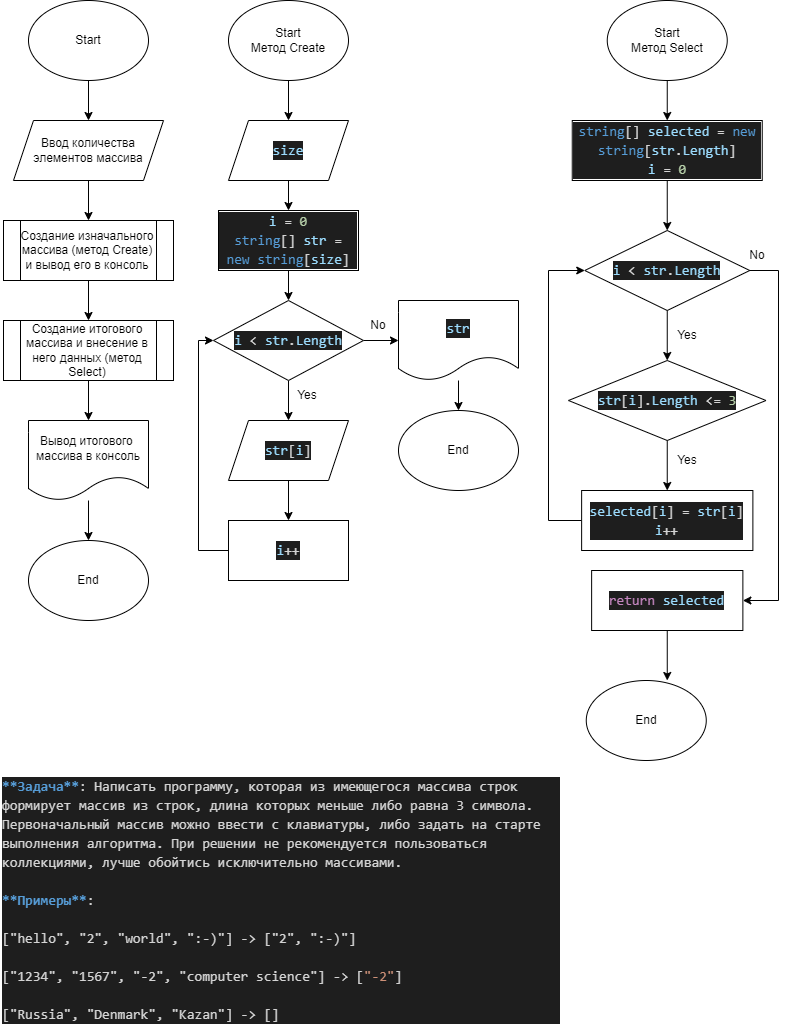

The diagram above was exported from draw.io. Its source (the exported page's mxGraphModel, read from the mxfile embedded in the PNG):
<mxGraphModel dx="1378" dy="532" grid="1" gridSize="10" guides="1" tooltips="1" connect="1" arrows="1" fold="1" page="1" pageScale="1" pageWidth="827" pageHeight="1169" background="#ffffff" math="0" shadow="1">
  <root>
    <mxCell id="0" />
    <mxCell id="1" parent="0" />
    <mxCell id="4" style="edgeStyle=none;html=1;rounded=0;" edge="1" parent="1" source="2" target="3">
      <mxGeometry relative="1" as="geometry" />
    </mxCell>
    <mxCell id="2" value="Start" style="ellipse;whiteSpace=wrap;html=1;rounded=0;" vertex="1" parent="1">
      <mxGeometry x="51" y="30" width="120" height="80" as="geometry" />
    </mxCell>
    <mxCell id="15" style="edgeStyle=none;html=1;entryX=0.5;entryY=0;entryDx=0;entryDy=0;rounded=0;" edge="1" parent="1" source="3" target="14">
      <mxGeometry relative="1" as="geometry" />
    </mxCell>
    <mxCell id="3" value="Ввод количества&lt;br&gt;элементов массива" style="shape=parallelogram;perimeter=parallelogramPerimeter;whiteSpace=wrap;html=1;fixedSize=1;rounded=0;" vertex="1" parent="1">
      <mxGeometry x="36" y="150" width="150" height="60" as="geometry" />
    </mxCell>
    <mxCell id="12" style="edgeStyle=none;html=1;rounded=0;" edge="1" parent="1" source="9" target="11">
      <mxGeometry relative="1" as="geometry" />
    </mxCell>
    <mxCell id="9" value="Вывод итогового&amp;nbsp;&lt;br&gt;массива в консоль" style="shape=document;whiteSpace=wrap;html=1;boundedLbl=1;rounded=0;" vertex="1" parent="1">
      <mxGeometry x="51" y="450" width="120" height="80" as="geometry" />
    </mxCell>
    <mxCell id="11" value="End" style="ellipse;whiteSpace=wrap;html=1;rounded=0;" vertex="1" parent="1">
      <mxGeometry x="51" y="570" width="120" height="80" as="geometry" />
    </mxCell>
    <mxCell id="30" style="edgeStyle=none;html=1;entryX=0.5;entryY=0;entryDx=0;entryDy=0;rounded=0;" edge="1" parent="1" source="13" target="29">
      <mxGeometry relative="1" as="geometry" />
    </mxCell>
    <mxCell id="13" value="Start&lt;br&gt;Метод Create" style="ellipse;whiteSpace=wrap;html=1;rounded=0;" vertex="1" parent="1">
      <mxGeometry x="251" y="30" width="120" height="80" as="geometry" />
    </mxCell>
    <mxCell id="17" style="edgeStyle=none;html=1;entryX=0.5;entryY=0;entryDx=0;entryDy=0;rounded=0;" edge="1" parent="1" source="14" target="16">
      <mxGeometry relative="1" as="geometry" />
    </mxCell>
    <mxCell id="14" value="&lt;span&gt;Создание изначального массива (метод Create)&lt;/span&gt;&lt;br&gt;&lt;span&gt;и вывод его в консоль&lt;/span&gt;" style="shape=process;whiteSpace=wrap;html=1;backgroundOutline=1;rounded=0;" vertex="1" parent="1">
      <mxGeometry x="26" y="250" width="170" height="60" as="geometry" />
    </mxCell>
    <mxCell id="18" style="edgeStyle=none;html=1;entryX=0.5;entryY=0;entryDx=0;entryDy=0;rounded=0;" edge="1" parent="1" source="16" target="9">
      <mxGeometry relative="1" as="geometry" />
    </mxCell>
    <mxCell id="16" value="&lt;span&gt;Создание итогового массива и внесение в него данных (метод Select)&lt;/span&gt;" style="shape=process;whiteSpace=wrap;html=1;backgroundOutline=1;rounded=0;" vertex="1" parent="1">
      <mxGeometry x="26" y="350" width="170" height="60" as="geometry" />
    </mxCell>
    <mxCell id="24" style="edgeStyle=none;html=1;rounded=0;" edge="1" parent="1" source="19" target="21">
      <mxGeometry relative="1" as="geometry" />
    </mxCell>
    <mxCell id="19" value="&lt;div style=&quot;color: rgb(212 , 212 , 212) ; background-color: rgb(30 , 30 , 30) ; font-family: &amp;#34;consolas&amp;#34; , &amp;#34;courier new&amp;#34; , monospace ; font-size: 14px ; line-height: 19px&quot;&gt;&lt;div style=&quot;font-family: &amp;#34;consolas&amp;#34; , &amp;#34;courier new&amp;#34; , monospace ; line-height: 19px&quot;&gt;&lt;span style=&quot;color: #9cdcfe&quot;&gt;i&lt;/span&gt; = &lt;span style=&quot;color: #b5cea8&quot;&gt;0&lt;/span&gt;&lt;/div&gt;&lt;div style=&quot;font-family: &amp;#34;consolas&amp;#34; , &amp;#34;courier new&amp;#34; , monospace ; line-height: 19px&quot;&gt;&lt;div style=&quot;font-family: &amp;#34;consolas&amp;#34; , &amp;#34;courier new&amp;#34; , monospace ; line-height: 19px&quot;&gt;&lt;span style=&quot;color: #569cd6&quot;&gt;string&lt;/span&gt;[] &lt;span style=&quot;color: #9cdcfe&quot;&gt;str&lt;/span&gt; = &lt;span style=&quot;color: #569cd6&quot;&gt;new&lt;/span&gt; &lt;span style=&quot;color: #569cd6&quot;&gt;string&lt;/span&gt;[&lt;span style=&quot;color: #9cdcfe&quot;&gt;size&lt;/span&gt;]&lt;/div&gt;&lt;/div&gt;&lt;/div&gt;" style="rounded=0;whiteSpace=wrap;html=1;" vertex="1" parent="1">
      <mxGeometry x="241" y="240" width="140" height="60" as="geometry" />
    </mxCell>
    <mxCell id="23" style="edgeStyle=none;html=1;entryX=0.5;entryY=0;entryDx=0;entryDy=0;rounded=0;" edge="1" parent="1" source="21" target="22">
      <mxGeometry relative="1" as="geometry" />
    </mxCell>
    <mxCell id="32" style="edgeStyle=none;html=1;rounded=0;" edge="1" parent="1" source="21" target="33">
      <mxGeometry relative="1" as="geometry">
        <mxPoint x="431" y="370" as="targetPoint" />
      </mxGeometry>
    </mxCell>
    <mxCell id="21" value="&lt;div style=&quot;color: rgb(212 , 212 , 212) ; background-color: rgb(30 , 30 , 30) ; font-family: &amp;#34;consolas&amp;#34; , &amp;#34;courier new&amp;#34; , monospace ; font-size: 14px ; line-height: 19px&quot;&gt;&lt;span style=&quot;color: #9cdcfe&quot;&gt;i&lt;/span&gt; &amp;lt; &lt;span style=&quot;color: #9cdcfe&quot;&gt;str&lt;/span&gt;.&lt;span style=&quot;color: #9cdcfe&quot;&gt;Length&lt;/span&gt;&lt;/div&gt;" style="rhombus;whiteSpace=wrap;html=1;rounded=0;" vertex="1" parent="1">
      <mxGeometry x="236" y="330" width="150" height="80" as="geometry" />
    </mxCell>
    <mxCell id="28" style="edgeStyle=none;html=1;entryX=0.5;entryY=0;entryDx=0;entryDy=0;rounded=0;" edge="1" parent="1" source="22" target="25">
      <mxGeometry relative="1" as="geometry" />
    </mxCell>
    <mxCell id="22" value="&lt;div style=&quot;color: rgb(212 , 212 , 212) ; background-color: rgb(30 , 30 , 30) ; font-family: &amp;#34;consolas&amp;#34; , &amp;#34;courier new&amp;#34; , monospace ; font-size: 14px ; line-height: 19px&quot;&gt;&lt;span style=&quot;color: #9cdcfe&quot;&gt;str&lt;/span&gt;[&lt;span style=&quot;color: #9cdcfe&quot;&gt;i&lt;/span&gt;]&lt;/div&gt;" style="shape=parallelogram;perimeter=parallelogramPerimeter;whiteSpace=wrap;html=1;fixedSize=1;rounded=0;" vertex="1" parent="1">
      <mxGeometry x="251" y="450" width="120" height="60" as="geometry" />
    </mxCell>
    <mxCell id="27" style="edgeStyle=none;html=1;entryX=0;entryY=0.5;entryDx=0;entryDy=0;exitX=0;exitY=0.5;exitDx=0;exitDy=0;rounded=0;" edge="1" parent="1" source="25" target="21">
      <mxGeometry relative="1" as="geometry">
        <mxPoint x="221" y="580" as="targetPoint" />
        <Array as="points">
          <mxPoint x="221" y="580" />
          <mxPoint x="221" y="370" />
        </Array>
      </mxGeometry>
    </mxCell>
    <mxCell id="25" value="&lt;div style=&quot;color: rgb(212 , 212 , 212) ; background-color: rgb(30 , 30 , 30) ; font-family: &amp;#34;consolas&amp;#34; , &amp;#34;courier new&amp;#34; , monospace ; font-size: 14px ; line-height: 19px&quot;&gt;&lt;span style=&quot;color: #9cdcfe&quot;&gt;i&lt;/span&gt;++&lt;/div&gt;" style="rounded=0;whiteSpace=wrap;html=1;" vertex="1" parent="1">
      <mxGeometry x="251" y="550" width="120" height="60" as="geometry" />
    </mxCell>
    <mxCell id="31" style="edgeStyle=none;html=1;entryX=0.5;entryY=0;entryDx=0;entryDy=0;rounded=0;" edge="1" parent="1" source="29" target="19">
      <mxGeometry relative="1" as="geometry" />
    </mxCell>
    <mxCell id="29" value="&lt;div style=&quot;color: rgb(212 , 212 , 212) ; background-color: rgb(30 , 30 , 30) ; font-family: &amp;#34;consolas&amp;#34; , &amp;#34;courier new&amp;#34; , monospace ; font-size: 14px ; line-height: 19px&quot;&gt;&lt;span style=&quot;color: #9cdcfe&quot;&gt;size&lt;/span&gt;&lt;/div&gt;" style="shape=parallelogram;perimeter=parallelogramPerimeter;whiteSpace=wrap;html=1;fixedSize=1;rounded=0;" vertex="1" parent="1">
      <mxGeometry x="251" y="150" width="120" height="60" as="geometry" />
    </mxCell>
    <mxCell id="35" style="edgeStyle=none;html=1;rounded=0;" edge="1" parent="1" source="33" target="34">
      <mxGeometry relative="1" as="geometry" />
    </mxCell>
    <mxCell id="33" value="&lt;div style=&quot;color: rgb(212 , 212 , 212) ; background-color: rgb(30 , 30 , 30) ; font-family: &amp;#34;consolas&amp;#34; , &amp;#34;courier new&amp;#34; , monospace ; font-size: 14px ; line-height: 19px&quot;&gt;&lt;span style=&quot;color: #9cdcfe&quot;&gt;str&lt;/span&gt;&lt;/div&gt;" style="shape=document;whiteSpace=wrap;html=1;boundedLbl=1;rounded=0;" vertex="1" parent="1">
      <mxGeometry x="421" y="330" width="120" height="80" as="geometry" />
    </mxCell>
    <mxCell id="34" value="End" style="ellipse;whiteSpace=wrap;html=1;rounded=0;" vertex="1" parent="1">
      <mxGeometry x="421" y="440" width="120" height="80" as="geometry" />
    </mxCell>
    <mxCell id="38" style="edgeStyle=none;html=1;rounded=0;" edge="1" parent="1" source="36" target="37">
      <mxGeometry relative="1" as="geometry" />
    </mxCell>
    <mxCell id="36" value="Start&lt;br&gt;Метод Select" style="ellipse;whiteSpace=wrap;html=1;rounded=0;" vertex="1" parent="1">
      <mxGeometry x="629.75" y="30" width="120" height="80" as="geometry" />
    </mxCell>
    <mxCell id="41" style="edgeStyle=none;html=1;entryX=0.5;entryY=0;entryDx=0;entryDy=0;rounded=0;" edge="1" parent="1" source="37" target="39">
      <mxGeometry relative="1" as="geometry" />
    </mxCell>
    <mxCell id="37" value="&lt;div style=&quot;color: rgb(212 , 212 , 212) ; background-color: rgb(30 , 30 , 30) ; font-family: &amp;#34;consolas&amp;#34; , &amp;#34;courier new&amp;#34; , monospace ; font-size: 14px ; line-height: 19px&quot;&gt;&lt;span style=&quot;color: #569cd6&quot;&gt;string&lt;/span&gt;[] &lt;span style=&quot;color: #9cdcfe&quot;&gt;selected&lt;/span&gt; = &lt;span style=&quot;color: #569cd6&quot;&gt;new&lt;/span&gt; &lt;span style=&quot;color: #569cd6&quot;&gt;string&lt;/span&gt;[&lt;span style=&quot;color: #9cdcfe&quot;&gt;str&lt;/span&gt;.&lt;span style=&quot;color: #9cdcfe&quot;&gt;Length&lt;/span&gt;]&lt;/div&gt;&lt;div style=&quot;color: rgb(212 , 212 , 212) ; background-color: rgb(30 , 30 , 30) ; font-family: &amp;#34;consolas&amp;#34; , &amp;#34;courier new&amp;#34; , monospace ; font-size: 14px ; line-height: 19px&quot;&gt;&lt;div style=&quot;font-family: &amp;#34;consolas&amp;#34; , &amp;#34;courier new&amp;#34; , monospace ; line-height: 19px&quot;&gt;&lt;span style=&quot;color: #9cdcfe&quot;&gt;i&lt;/span&gt; = &lt;span style=&quot;color: #b5cea8&quot;&gt;0&lt;/span&gt;&lt;/div&gt;&lt;/div&gt;" style="rounded=0;whiteSpace=wrap;html=1;" vertex="1" parent="1">
      <mxGeometry x="594.75" y="150" width="190" height="60" as="geometry" />
    </mxCell>
    <mxCell id="42" style="edgeStyle=none;html=1;entryX=0.5;entryY=0;entryDx=0;entryDy=0;rounded=0;" edge="1" parent="1" source="39" target="40">
      <mxGeometry relative="1" as="geometry" />
    </mxCell>
    <mxCell id="47" style="edgeStyle=none;html=1;entryX=1;entryY=0.5;entryDx=0;entryDy=0;exitX=1;exitY=0.5;exitDx=0;exitDy=0;rounded=0;" edge="1" parent="1" source="39" target="46">
      <mxGeometry relative="1" as="geometry">
        <Array as="points">
          <mxPoint x="801" y="300" />
          <mxPoint x="801" y="630" />
        </Array>
      </mxGeometry>
    </mxCell>
    <mxCell id="39" value="&lt;div style=&quot;color: rgb(212 , 212 , 212) ; background-color: rgb(30 , 30 , 30) ; font-family: &amp;#34;consolas&amp;#34; , &amp;#34;courier new&amp;#34; , monospace ; font-size: 14px ; line-height: 19px&quot;&gt;&lt;div style=&quot;font-family: &amp;#34;consolas&amp;#34; , &amp;#34;courier new&amp;#34; , monospace ; line-height: 19px&quot;&gt;&lt;span style=&quot;color: #9cdcfe&quot;&gt;i&lt;/span&gt; &amp;lt; &lt;span style=&quot;color: #9cdcfe&quot;&gt;str&lt;/span&gt;.&lt;span style=&quot;color: #9cdcfe&quot;&gt;Length&lt;/span&gt;&lt;/div&gt;&lt;/div&gt;" style="rhombus;whiteSpace=wrap;html=1;rounded=0;" vertex="1" parent="1">
      <mxGeometry x="607.25" y="260" width="165" height="80" as="geometry" />
    </mxCell>
    <mxCell id="43" style="edgeStyle=none;html=1;rounded=0;" edge="1" parent="1" source="40">
      <mxGeometry relative="1" as="geometry">
        <mxPoint x="689.75" y="520" as="targetPoint" />
      </mxGeometry>
    </mxCell>
    <mxCell id="40" value="&lt;div style=&quot;color: rgb(212 , 212 , 212) ; background-color: rgb(30 , 30 , 30) ; font-family: &amp;#34;consolas&amp;#34; , &amp;#34;courier new&amp;#34; , monospace ; font-size: 14px ; line-height: 19px&quot;&gt;&lt;div style=&quot;font-family: &amp;#34;consolas&amp;#34; , &amp;#34;courier new&amp;#34; , monospace ; line-height: 19px&quot;&gt;&lt;span style=&quot;color: #9cdcfe&quot;&gt;str&lt;/span&gt;[&lt;span style=&quot;color: #9cdcfe&quot;&gt;i&lt;/span&gt;].&lt;span style=&quot;color: #9cdcfe&quot;&gt;Length&lt;/span&gt; &amp;lt;= &lt;span style=&quot;color: #b5cea8&quot;&gt;3&lt;/span&gt;&lt;/div&gt;&lt;/div&gt;" style="rhombus;whiteSpace=wrap;html=1;rounded=0;" vertex="1" parent="1">
      <mxGeometry x="591" y="390" width="197.5" height="80" as="geometry" />
    </mxCell>
    <mxCell id="45" style="edgeStyle=none;html=1;entryX=0;entryY=0.5;entryDx=0;entryDy=0;exitX=0;exitY=0.5;exitDx=0;exitDy=0;rounded=0;" edge="1" parent="1" source="44" target="39">
      <mxGeometry relative="1" as="geometry">
        <Array as="points">
          <mxPoint x="571" y="550" />
          <mxPoint x="571" y="300" />
        </Array>
      </mxGeometry>
    </mxCell>
    <mxCell id="44" value="&lt;div style=&quot;color: rgb(212 , 212 , 212) ; background-color: rgb(30 , 30 , 30) ; font-family: &amp;#34;consolas&amp;#34; , &amp;#34;courier new&amp;#34; , monospace ; font-size: 14px ; line-height: 19px&quot;&gt;&lt;span style=&quot;color: #9cdcfe&quot;&gt;selected&lt;/span&gt;[&lt;span style=&quot;color: #9cdcfe&quot;&gt;i&lt;/span&gt;] = &lt;span style=&quot;color: #9cdcfe&quot;&gt;str&lt;/span&gt;[&lt;span style=&quot;color: #9cdcfe&quot;&gt;i&lt;/span&gt;]&lt;/div&gt;&lt;div style=&quot;color: rgb(212 , 212 , 212) ; background-color: rgb(30 , 30 , 30) ; font-family: &amp;#34;consolas&amp;#34; , &amp;#34;courier new&amp;#34; , monospace ; font-size: 14px ; line-height: 19px&quot;&gt;&lt;div style=&quot;font-family: &amp;#34;consolas&amp;#34; , &amp;#34;courier new&amp;#34; , monospace ; line-height: 19px&quot;&gt;&lt;span style=&quot;color: #9cdcfe&quot;&gt;i&lt;/span&gt;++&lt;/div&gt;&lt;/div&gt;" style="rounded=0;whiteSpace=wrap;html=1;" vertex="1" parent="1">
      <mxGeometry x="604.13" y="520" width="171.25" height="60" as="geometry" />
    </mxCell>
    <mxCell id="49" style="edgeStyle=none;html=1;entryX=0.5;entryY=0;entryDx=0;entryDy=0;rounded=0;" edge="1" parent="1" source="46">
      <mxGeometry relative="1" as="geometry">
        <mxPoint x="689.76" y="710" as="targetPoint" />
      </mxGeometry>
    </mxCell>
    <mxCell id="46" value="&lt;div style=&quot;color: rgb(212 , 212 , 212) ; background-color: rgb(30 , 30 , 30) ; font-family: &amp;#34;consolas&amp;#34; , &amp;#34;courier new&amp;#34; , monospace ; font-size: 14px ; line-height: 19px&quot;&gt;&lt;span style=&quot;color: #c586c0&quot;&gt;return&lt;/span&gt; &lt;span style=&quot;color: #9cdcfe&quot;&gt;selected&lt;/span&gt;&lt;/div&gt;" style="rounded=0;whiteSpace=wrap;html=1;" vertex="1" parent="1">
      <mxGeometry x="614.13" y="600" width="151.24" height="60" as="geometry" />
    </mxCell>
    <mxCell id="48" value="End" style="ellipse;whiteSpace=wrap;html=1;rounded=0;" vertex="1" parent="1">
      <mxGeometry x="608.76" y="710" width="120" height="80" as="geometry" />
    </mxCell>
    <mxCell id="86" value="&lt;div style=&quot;color: rgb(212, 212, 212); background-color: rgb(30, 30, 30); font-family: consolas, &amp;quot;courier new&amp;quot;, monospace; font-weight: normal; font-size: 14px; line-height: 19px;&quot;&gt;&lt;div&gt;&lt;span style=&quot;color: #569cd6 ; font-weight: bold&quot;&gt;**Задача**&lt;/span&gt;&lt;span style=&quot;color: #d4d4d4&quot;&gt;: Написать программу, которая из имеющегося массива строк формирует массив из строк, длина которых меньше либо равна 3 символа. Первоначальный массив можно ввести с клавиатуры, либо задать на старте выполнения алгоритма. При решении не рекомендуется пользоваться коллекциями, лучше обойтись исключительно массивами.&lt;/span&gt;&lt;/div&gt;&lt;br&gt;&lt;div&gt;&lt;span style=&quot;color: #569cd6 ; font-weight: bold&quot;&gt;**Примеры**&lt;/span&gt;&lt;span style=&quot;color: #d4d4d4&quot;&gt;:&lt;/span&gt;&lt;/div&gt;&lt;br&gt;&lt;div&gt;&lt;span style=&quot;color: #d4d4d4&quot;&gt;[&quot;hello&quot;, &quot;2&quot;, &quot;world&quot;, &quot;:-)&quot;] -&amp;gt; [&quot;2&quot;, &quot;:-)&quot;]&lt;/span&gt;&lt;/div&gt;&lt;br&gt;&lt;div&gt;&lt;span style=&quot;color: #d4d4d4&quot;&gt;[&quot;1234&quot;, &quot;1567&quot;, &quot;-2&quot;, &quot;computer science&quot;] -&amp;gt; [&lt;/span&gt;&lt;span style=&quot;color: #ce9178&quot;&gt;&quot;-2&quot;&lt;/span&gt;&lt;span style=&quot;color: #d4d4d4&quot;&gt;]&lt;/span&gt;&lt;/div&gt;&lt;br&gt;&lt;div&gt;&lt;span style=&quot;color: #d4d4d4&quot;&gt;[&quot;Russia&quot;, &quot;Denmark&quot;, &quot;Kazan&quot;] -&amp;gt; []&lt;/span&gt;&lt;/div&gt;&lt;/div&gt;" style="text;whiteSpace=wrap;html=1;rounded=0;" vertex="1" parent="1">
      <mxGeometry x="23.129999999999995" y="800" width="560" height="120" as="geometry" />
    </mxCell>
    <mxCell id="124" value="Yes" style="text;html=1;strokeColor=none;fillColor=none;align=center;verticalAlign=middle;whiteSpace=wrap;rounded=0;" vertex="1" parent="1">
      <mxGeometry x="300" y="410" width="60" height="30" as="geometry" />
    </mxCell>
    <mxCell id="125" value="Yes" style="text;html=1;strokeColor=none;fillColor=none;align=center;verticalAlign=middle;whiteSpace=wrap;rounded=0;" vertex="1" parent="1">
      <mxGeometry x="680" y="350" width="60" height="30" as="geometry" />
    </mxCell>
    <mxCell id="126" value="Yes" style="text;html=1;strokeColor=none;fillColor=none;align=center;verticalAlign=middle;whiteSpace=wrap;rounded=0;" vertex="1" parent="1">
      <mxGeometry x="680" y="475" width="60" height="30" as="geometry" />
    </mxCell>
    <mxCell id="128" value="No" style="text;html=1;strokeColor=none;fillColor=none;align=center;verticalAlign=middle;whiteSpace=wrap;rounded=0;" vertex="1" parent="1">
      <mxGeometry x="371" y="340" width="60" height="30" as="geometry" />
    </mxCell>
    <mxCell id="129" value="No" style="text;html=1;strokeColor=none;fillColor=none;align=center;verticalAlign=middle;whiteSpace=wrap;rounded=0;" vertex="1" parent="1">
      <mxGeometry x="749.75" y="270" width="60" height="30" as="geometry" />
    </mxCell>
  </root>
</mxGraphModel>